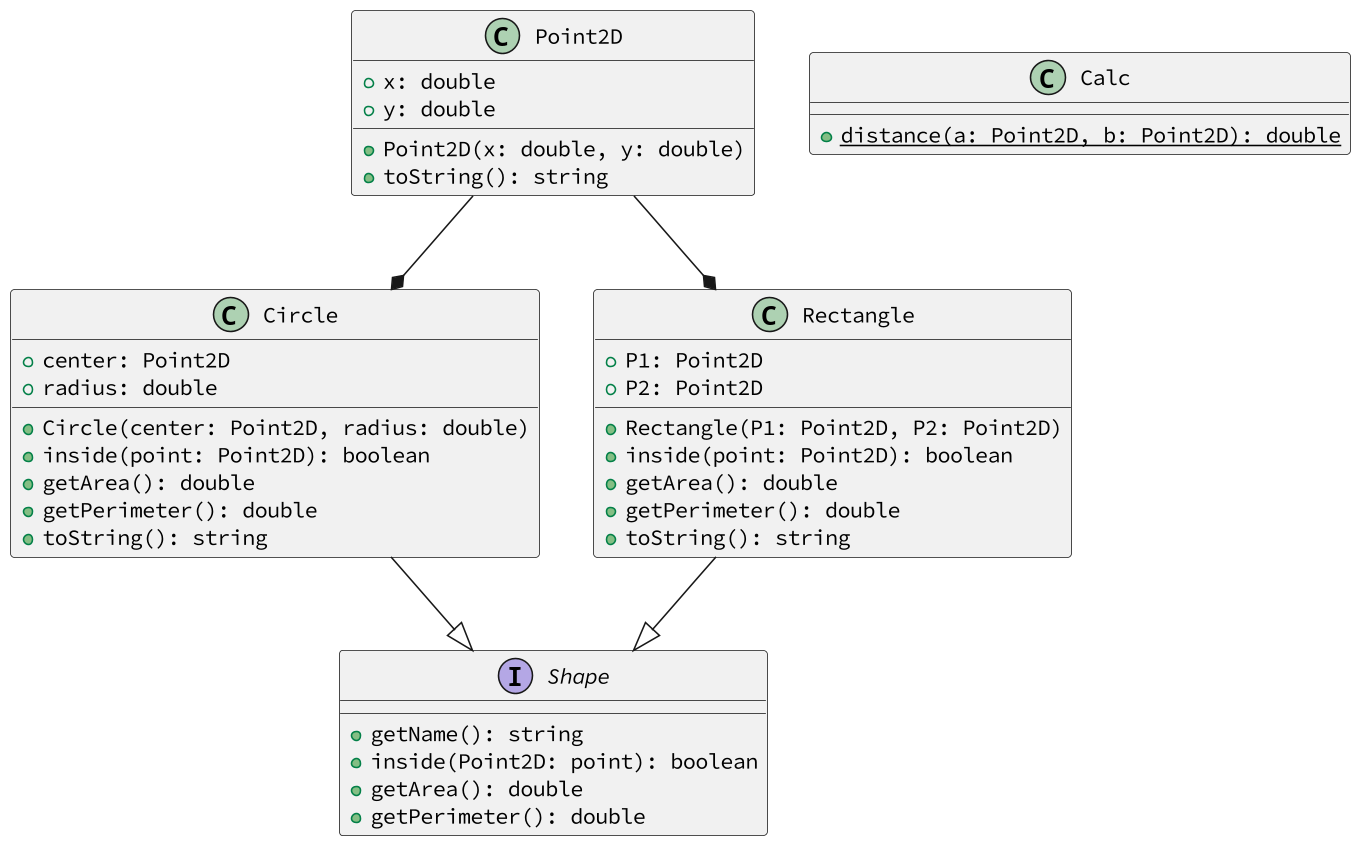

The diagram above was rendered by PlantUML. Its source (embedded in the PNG):
@startuml
skinparam defaultFontName Hasklig
skinparam dpi 150
'==
class Point2D {
    + x: double
    + y: double
    + Point2D(x: double, y: double)
    ' gera uma string no formato
    ' (0.00, 0.00)
    + toString(): string
}
class Calc {
    ' método estático para calcular a distância entre dois pontos
    + {static} distance(a: Point2D, b: Point2D): double
}
interface Shape {
    ' getName(): string
    + getName(): string
    ' os métodos abaixo não são implementadas
    ' na classe Shape, apenas nas classes filhas
    ' retorna se o ponto está dentro da forma
    + inside(Point2D: point): boolean
    ' retorna a área da forma
    + getArea(): double
    ' retorna o perímetro da forma
    + getPerimeter(): double
}
class Circle {
    + center: Point2D
    + radius: double
    __
    ' invoca o construtor da superclasse
    ' passando o nome Circ
    ' guarda os outros valores nos atributos
    ' da classe Circle
    + Circle(center: Point2D, radius: double)
    ' implementa os métodos abstratos
    + inside(point: Point2D): boolean
    + getArea(): double
    + getPerimeter(): double
    ' retorna o nome da classe e os valores no seguinte formato
    ' Circ: C=(0.00, 0.00), R=0.00
    ' O ponto deve ser gerado pelo método toString da classe Point2D
    + toString(): string
}
class Rectangle {
    ' ponto superior esquerdo
    + P1: Point2D
    ' ponto inferior direito
    + P2: Point2D
    __
    ' invoca o construtor da superclasse
    ' passando o nome Rect
    ' inicializa o resto dos atributos
    + Rectangle(P1: Point2D, P2: Point2D)
    ' implementa os métodos abstratos
    + inside(point: Point2D): boolean
    + getArea(): double
    + getPerimeter(): double
    ' retorna o nome da classe e os valores no seguinte formato
    ' Rect: P1=(0.00, 0.00) P2=(0.00, 0.00)
    + toString(): string
}
'--
Circle --|> Shape
Rectangle --|> Shape
Point2D  --*  Circle
Point2D  --*  Rectangle
@enduml